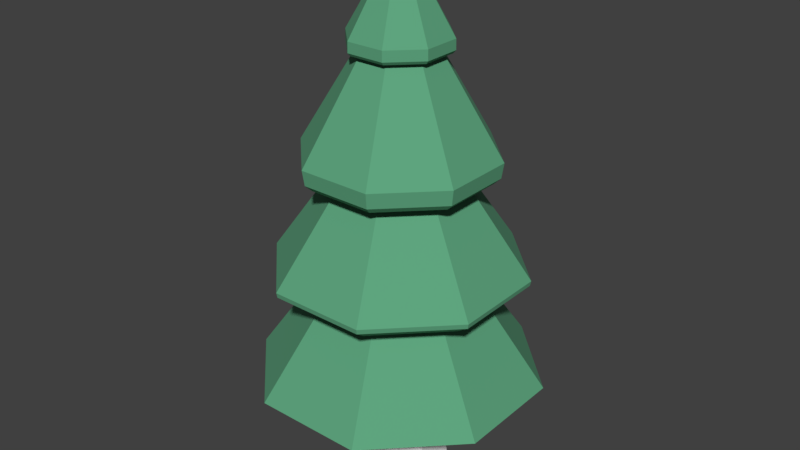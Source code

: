 # Source: tree_2.blend  (saved by Blender 2.80.39; exported with 4.5.12 LTS)
import bpy
from mathutils import Matrix  # noqa: F401  (used for matrix-valued properties, if any)

bpy.ops.wm.read_factory_settings(use_empty=True)
scene = bpy.context.scene
scene.name = 'Scene'

# ---- collections
col_collection_1 = bpy.data.collections.new('Collection 1'); scene.collection.children.link(col_collection_1)

# ---- materials (node trees are filled in below, after node groups)
mat_foilage = bpy.data.materials.new('Foilage')
mat_foilage.roughness = 0.25
mat_bark = bpy.data.materials.new('Bark')

# ---- material node trees
mat_foilage.use_nodes = True; mat_foilage.node_tree.nodes.clear()
_N = mat_foilage.node_tree.nodes; _L = mat_foilage.node_tree.links
n0 = _N.new('ShaderNodeOutputMaterial'); n0.name = 'Material Output'; n0.location = (300, 300)
n1 = _N.new('ShaderNodeBsdfPrincipled'); n1.name = 'Principled BSDF'; n1.location = (10, 300)
n1.distribution = 'GGX'
n1.subsurface_method = 'BURLEY'
n1.inputs[0].default_value = (0.1039, 0.3751, 0.2048, 1.0)
n1.inputs[2].default_value = 0.9
n1.inputs[3].default_value = 1.45
_L.new(n1.outputs[0], n0.inputs[0])
n0.is_active_output = True

# ---- world
world_world = bpy.data.worlds.new('World'); scene.world = world_world
world_world.color = (0.05088, 0.05088, 0.05088)
world_world.use_sun_shadow = False
world_world.sun_shadow_jitter_overblur = 0.0
world_world.cycles.sampling_method = 'MANUAL'

# ---- meshes
me_cone_000 = bpy.data.meshes.new('Cone.000')
me_cone_000.from_pydata([(-0.2392, 0.09908, 5.233), (0.09907, -0.2392, 5.233), (0.2392, -0.09908, 5.233), (4.059e-08, -1.196e-08, 5.53), (-0.2392, -0.09907, 5.233), (-0.09907, 0.2392, 5.233), (0.09908, 0.2392, 5.233), (0.2392, 0.09907, 5.233), (-0.09908, -0.2392, 5.233), (-0.1942, -0.4689, 4.604), (-0.4689, -0.1942, 4.604), (-0.4689, 0.1942, 4.604), (0.1942, 0.4689, 4.604), (0.4689, 0.1942, 4.604), (0.4689, -0.1942, 4.604), (-0.1942, 0.4689, 4.604), (0.1942, -0.4689, 4.604), (-0.2052, -0.4955, 4.748), (-0.2058, -0.4967, 4.638), (-0.4967, -0.2057, 4.638), (-0.4955, -0.2052, 4.748), (-0.4955, 0.2052, 4.748), (-0.4967, 0.2058, 4.638), (0.2052, 0.4955, 4.748), (0.2058, 0.4967, 4.638), (0.4967, 0.2057, 4.638), (0.4955, 0.2052, 4.748), (0.4967, -0.2058, 4.638), (0.4955, -0.2052, 4.748), (-0.2057, 0.4967, 4.638), (-0.2052, 0.4955, 4.748), (0.2052, -0.4955, 4.748), (0.2057, -0.4967, 4.638), (-0.2104, 0.5062, -0.006531), (-0.1005, 0.2417, 1.892), (0.2092, 0.5068, -0.006531), (0.09988, 0.242, 1.892), (0.5062, 0.2104, -0.006531), (0.2417, 0.1005, 1.892), (0.5068, -0.2092, -0.006531), (0.242, -0.09988, 1.892), (0.2104, -0.5062, -0.006531), (0.1005, -0.2417, 1.892), (-0.2092, -0.5068, -0.006531), (-0.09988, -0.242, 1.892), (-0.5062, -0.2104, -0.006531), (-0.2417, -0.1005, 1.892), (-0.5068, 0.2092, -0.006531), (-0.242, 0.09988, 1.892), (0.3349, -0.1386, 4.693), (-0.3348, -0.1388, 4.693), (-0.1386, -0.3349, 4.693), (0.1388, -0.3348, 4.693), (-0.1388, 0.3348, 4.693), (0.3348, 0.1388, 4.693), (0.1386, 0.3349, 4.693), (-0.3349, 0.1386, 4.693), (-0.8647, 0.358, 3.344), (-0.8646, -0.3583, 3.344), (-0.358, -0.8647, 3.344), (0.3583, -0.8646, 3.344), (0.8647, -0.358, 3.344), (0.358, 0.8647, 3.344), (-0.3583, 0.8646, 3.344), (0.8646, 0.3583, 3.344), (-0.9328, 0.3862, 3.412), (-0.9559, 0.3958, 3.576), (-0.9327, -0.3865, 3.412), (-0.9558, -0.3961, 3.576), (-0.3862, -0.9328, 3.412), (-0.3958, -0.9559, 3.576), (0.3961, -0.9558, 3.576), (0.3865, -0.9327, 3.412), (0.9559, -0.3958, 3.576), (0.9328, -0.3862, 3.412), (0.3958, 0.9559, 3.576), (0.3862, 0.9328, 3.412), (-0.3961, 0.9558, 3.576), (-0.3865, 0.9327, 3.412), (0.9327, 0.3865, 3.412), (0.9558, 0.3961, 3.576), (0.3839, -0.1579, 3.693), (-0.3815, -0.1591, 3.693), (0.1601, -0.3824, 3.693), (-0.1569, -0.3829, 3.693), (-0.382, 0.1579, 3.693), (-0.1582, 0.3824, 3.693), (0.1588, 0.383, 3.693), (0.3834, 0.1592, 3.693), (-1.072, -0.4453, 2.157), (1.069, -0.4418, 2.157), (1.068, 0.4453, 2.157), (-0.4477, 1.07, 2.157), (-0.4441, -1.072, 2.157), (0.4429, -1.07, 2.157), (0.4394, 1.072, 2.157), (-1.074, 0.4418, 2.157), (-1.243, -0.5175, 2.29), (-1.252, -0.5215, 2.344), (1.246, -0.5134, 2.29), (1.256, -0.5174, 2.344), (1.254, 0.5215, 2.344), (1.244, 0.5175, 2.29), (-0.5206, 1.253, 2.344), (-0.517, 1.243, 2.29), (-0.5164, -1.255, 2.344), (-0.5129, -1.245, 2.29), (0.5179, -1.243, 2.29), (0.5225, -1.253, 2.344), (0.5138, 1.245, 2.29), (0.5183, 1.255, 2.344), (-1.254, 0.5174, 2.344), (-1.245, 0.5134, 2.29), (-0.1781, -0.4306, 2.658), (-0.5931, -1.434, 1.105), (1.433, 0.5947, 1.105), (0.5931, 1.434, 1.105), (-0.4304, -0.1786, 2.658), (-1.433, -0.5947, 1.105), (0.1786, -0.4304, 2.658), (0.5947, -1.433, 1.105), (0.4304, 0.1786, 2.658), (0.4306, -0.1781, 2.658), (1.434, -0.5931, 1.105), (0.1781, 0.4306, 2.658), (-0.1786, 0.4304, 2.658), (-0.5947, 1.433, 1.105), (-1.434, 0.5931, 1.105), (-0.4306, 0.1781, 2.658)], [], [(20, 4, 0), (22, 10, 19), (22, 15, 11), (24, 13, 12), (6, 7, 26), (27, 16, 14), (0, 4, 3), (30, 5, 6), (19, 9, 18), (2, 7, 3), (4, 8, 3), (5, 0, 3), (1, 2, 3), (6, 5, 3), (8, 1, 3), (7, 6, 3), (20, 0, 21), (8, 4, 20), (2, 1, 31), (0, 5, 30), (25, 14, 13), (2, 31, 28), (8, 20, 17), (7, 28, 26), (7, 2, 28), (6, 26, 23), (24, 15, 29), (30, 6, 23), (1, 17, 31), (1, 8, 17), (0, 30, 21), (20, 22, 19), (27, 31, 32), (32, 17, 18), (27, 26, 28), (18, 20, 19), (30, 24, 29), (22, 30, 29), (24, 26, 25), (32, 9, 16), (22, 11, 10), (22, 29, 15), (24, 25, 13), (27, 32, 16), (19, 10, 9), (25, 27, 14), (24, 12, 15), (20, 21, 22), (27, 28, 31), (32, 31, 17), (27, 25, 26), (18, 17, 20), (30, 23, 24), (22, 21, 30), (24, 23, 26), (32, 18, 9), (34, 35, 33), (36, 37, 35), (38, 39, 37), (40, 41, 39), (42, 43, 41), (44, 45, 43), (46, 42, 38), (46, 47, 45), (48, 33, 47), (39, 43, 47), (34, 36, 35), (36, 38, 37), (38, 40, 39), (40, 42, 41), (42, 44, 43), (44, 46, 45), (38, 36, 34), (34, 48, 46), (46, 44, 42), (42, 40, 38), (38, 34, 46), (46, 48, 47), (48, 34, 33), (47, 33, 35), (35, 37, 39), (39, 41, 43), (43, 45, 47), (47, 35, 39), (49, 55, 56), (56, 77, 66), (52, 51, 70), (69, 60, 72), (72, 61, 74), (75, 54, 80), (76, 63, 78), (75, 55, 54), (67, 57, 58), (49, 54, 55), (55, 53, 56), (56, 50, 49), (50, 51, 49), (51, 52, 49), (50, 66, 68), (52, 70, 71), (70, 51, 50), (49, 71, 73), (80, 54, 49), (79, 62, 76), (77, 53, 55), (77, 55, 75), (50, 56, 66), (74, 64, 79), (56, 53, 77), (80, 49, 73), (70, 50, 68), (49, 52, 71), (67, 59, 69), (65, 77, 78), (75, 78, 77), (67, 66, 65), (68, 69, 70), (73, 79, 80), (75, 79, 76), (74, 71, 72), (72, 70, 69), (78, 57, 65), (69, 59, 60), (72, 60, 61), (76, 62, 63), (67, 65, 57), (79, 64, 62), (74, 61, 64), (67, 58, 59), (65, 66, 77), (75, 76, 78), (67, 68, 66), (68, 67, 69), (73, 74, 79), (75, 80, 79), (74, 73, 71), (72, 71, 70), (78, 63, 57), (82, 111, 98), (106, 94, 107), (107, 90, 99), (99, 91, 102), (86, 110, 103), (87, 88, 101), (85, 86, 103), (84, 82, 98), (97, 93, 106), (83, 105, 108), (86, 87, 110), (87, 101, 110), (104, 95, 92), (109, 91, 95), (82, 85, 111), (81, 108, 100), (85, 103, 111), (81, 83, 108), (101, 88, 81), (101, 81, 100), (84, 98, 105), (83, 84, 105), (112, 92, 96), (112, 98, 111), (104, 111, 103), (102, 110, 101), (107, 105, 106), (106, 98, 97), (109, 103, 110), (99, 108, 107), (100, 102, 101), (97, 96, 89), (106, 93, 94), (107, 94, 90), (99, 90, 91), (97, 89, 93), (104, 109, 95), (109, 102, 91), (112, 104, 92), (112, 97, 98), (104, 112, 111), (102, 109, 110), (107, 108, 105), (106, 105, 98), (109, 104, 103), (99, 100, 108), (100, 99, 102), (97, 112, 96), (113, 118, 114), (119, 114, 120), (122, 120, 123), (121, 123, 115), (124, 115, 116), (113, 117, 118), (119, 113, 114), (122, 119, 120), (121, 122, 123), (124, 121, 115), (128, 126, 127), (125, 116, 126), (117, 127, 118), (128, 125, 126), (125, 124, 116), (117, 128, 127)])
me_cone_000.polygons.foreach_set('material_index', [0, 0, 0, 0, 0, 0, 0, 0, 0, 0, 0, 0, 0, 0, 0, 0, 0, 0, 0, 0, 0, 0, 0, 0, 0, 0, 0, 0, 0, 0, 0, 0, 0, 0, 0, 0, 0, 0, 0, 0, 0, 0, 0, 0, 0, 0, 0, 0, 0, 0, 0, 0, 0, 0, 0, 0, 1, 1, 1, 1, 1, 1, 1, 1, 1, 1, 1, 1, 1, 1, 1, 1, 1, 1, 1, 1, 1, 1, 1, 1, 1, 1, 1, 1, 0, 0, 0, 0, 0, 0, 0, 0, 0, 0, 0, 0, 0, 0, 0, 0, 0, 0, 0, 0, 0, 0, 0, 0, 0, 0, 0, 0, 0, 0, 0, 0, 0, 0, 0, 0, 0, 0, 0, 0, 0, 0, 0, 0, 0, 0, 0, 0, 0, 0, 0, 0, 0, 0, 0, 0, 0, 0, 0, 0, 0, 0, 0, 0, 0, 0, 0, 0, 0, 0, 0, 0, 0, 0, 0, 0, 0, 0, 0, 0, 0, 0, 0, 0, 0, 0, 0, 0, 0, 0, 0, 0, 0, 0, 0, 0, 0, 0, 0, 0, 0, 0, 0, 0, 0, 0, 0, 0, 0, 0, 0, 0, 0, 0, 0, 0, 0, 0])
_uv = me_cone_000.uv_layers.new(name='id-mesh-10-texcoord-0')
_uv.uv.foreach_set('vector', [0.6278, 0.0317, 0.5112, 0.225, 0.4129, 0.2097, 0.3055, 0.6129, 0.3307, 0.8333, 0.3055, 0.8397, 0.3055, 0.6129, 0.431, 0.468, 0.3307, 0.6193, 0.8745, 0.3871, 0.8997, 0.1667, 0.8997, 0.3807, 0.1786, 0.1501, 0.1939, 0.05584, 0.4129, 0.06513, 0.01925, 0.613, 0.001019, 0.8334, 0.0, 0.6194, 0.4129, 0.2097, 0.5112, 0.225, 0.439, 0.3706, 0.2149, 0.4209, 0.0983, 0.2276, 0.1786, 0.1501, 0.3055, 0.8397, 0.431, 0.9847, 0.4118, 1.0, 0.1352, 0.0, 0.1939, 0.05584, 0.02612, 0.08202, 0.5112, 0.225, 0.5915, 0.3025, 0.439, 0.3706, 0.0983, 0.2276, 0.0, 0.2429, 0.02612, 0.08202, 0.6067, 0.3968, 0.548, 0.4526, 0.439, 0.3706, 0.1786, 0.1501, 0.0983, 0.2276, 0.02612, 0.08202, 0.5915, 0.3025, 0.6067, 0.3968, 0.439, 0.3706, 0.1939, 0.05584, 0.1786, 0.1501, 0.02612, 0.08202, 0.6278, 0.0317, 0.4129, 0.2097, 0.4242, 0.0, 0.5915, 0.3025, 0.5112, 0.225, 0.6278, 0.0317, 0.2562, 0.6707, 0.2568, 0.7799, 0.08396, 0.8391, 0.0, 0.2429, 0.0983, 0.2276, 0.2149, 0.4209, 0.8745, 0.1603, 1.0, 0.01533, 0.8997, 0.1667, 0.2562, 0.6707, 0.08396, 0.8391, 0.08289, 0.613, 0.5915, 0.3025, 0.6278, 0.0317, 0.7941, 0.1922, 0.2568, 0.5935, 0.08289, 0.613, 0.08397, 0.453, 0.2568, 0.5935, 0.2562, 0.6707, 0.08289, 0.613, 0.1786, 0.1501, 0.4129, 0.06513, 0.3813, 0.2604, 0.8745, 0.3871, 1.0, 0.532, 0.9808, 0.5474, 0.2149, 0.4209, 0.1786, 0.1501, 0.3813, 0.2604, 0.6067, 0.3968, 0.7941, 0.1922, 0.8258, 0.3875, 0.6067, 0.3968, 0.5915, 0.3025, 0.7941, 0.1922, 0.0, 0.2429, 0.2149, 0.4209, 0.01128, 0.4526, 0.2568, 0.8394, 0.3055, 0.6129, 0.3055, 0.8397, 0.01925, 0.613, 0.08396, 0.8391, 0.02033, 0.8397, 0.02033, 0.8397, 0.08657, 0.999, 0.02294, 1.0, 0.01925, 0.613, 0.08397, 0.453, 0.08289, 0.613, 0.8258, 0.1625, 0.6278, 0.0317, 0.659, 0.001624, 0.2149, 0.4209, 0.4129, 0.2901, 0.2461, 0.451, 0.3055, 0.6129, 0.3628, 0.4533, 0.4118, 0.4526, 0.8745, 0.3871, 0.8258, 0.1606, 0.8745, 0.1603, 0.02033, 0.8397, 0.00348, 0.9848, 0.001019, 0.8334, 0.3055, 0.6129, 0.3307, 0.6193, 0.3307, 0.8333, 0.3055, 0.6129, 0.4118, 0.4526, 0.431, 0.468, 0.8745, 0.3871, 0.8745, 0.1603, 0.8997, 0.1667, 0.01925, 0.613, 0.02033, 0.8397, 0.001019, 0.8334, 0.3055, 0.8397, 0.3307, 0.8333, 0.431, 0.9847, 0.8745, 0.1603, 0.9808, 0.0, 1.0, 0.01533, 0.8745, 0.3871, 0.8997, 0.3807, 1.0, 0.532, 0.2568, 0.8394, 0.2568, 0.6132, 0.3055, 0.6129, 0.01925, 0.613, 0.08289, 0.613, 0.08396, 0.8391, 0.02033, 0.8397, 0.08396, 0.8391, 0.08657, 0.999, 0.01925, 0.613, 0.02034, 0.4526, 0.08397, 0.453, 0.8258, 0.1625, 0.7941, 0.1922, 0.6278, 0.0317, 0.2149, 0.4209, 0.3813, 0.2604, 0.4129, 0.2901, 0.3055, 0.6129, 0.2568, 0.6132, 0.3628, 0.4533, 0.8745, 0.3871, 0.8258, 0.3868, 0.8258, 0.1606, 0.02033, 0.8397, 0.02294, 1.0, 0.00348, 0.9848, 0.0, 0.0, 0.0, 0.0, 0.0, 0.0, 0.0, 0.0, 0.0, 0.0, 0.0, 0.0, 0.0, 0.0, 0.0, 0.0, 0.0, 0.0, 0.0, 0.0, 0.0, 0.0, 0.0, 0.0, 0.0, 0.0, 0.0, 0.0, 0.0, 0.0, 0.0, 0.0, 0.0, 0.0, 0.0, 0.0, 0.0, 0.0, 0.0, 0.0, 0.0, 0.0, 0.0, 0.0, 0.0, 0.0, 0.0, 0.0, 0.0, 0.0, 0.0, 0.0, 0.0, 0.0, 0.0, 0.0, 0.0, 0.0, 0.0, 0.0, 0.0, 0.0, 0.0, 0.0, 0.0, 0.0, 0.0, 0.0, 0.0, 0.0, 0.0, 0.0, 0.0, 0.0, 0.0, 0.0, 0.0, 0.0, 0.0, 0.0, 0.0, 0.0, 0.0, 0.0, 0.0, 0.0, 0.0, 0.0, 0.0, 0.0, 0.0, 0.0, 0.0, 0.0, 0.0, 0.0, 0.0, 0.0, 0.0, 0.0, 0.0, 0.0, 0.0, 0.0, 0.0, 0.0, 0.0, 0.0, 0.0, 0.0, 0.0, 0.0, 0.0, 0.0, 0.0, 0.0, 0.0, 0.0, 0.0, 0.0, 0.0, 0.0, 0.0, 0.0, 0.0, 0.0, 0.0, 0.0, 0.0, 0.0, 0.0, 0.0, 0.0, 0.0, 0.0, 0.0, 0.0, 0.0, 0.0, 0.0, 0.0, 0.0, 0.0, 0.0, 0.0, 0.0, 0.0, 0.0, 0.0, 0.0, 0.0, 0.0, 0.0, 0.0, 0.0, 0.0, 0.0, 0.0, 0.0, 0.0, 0.0, 0.0, 0.0, 0.0, 0.0, 0.0, 0.0, 0.0, 0.0, 0.0, 0.0, 0.0, 0.0, 0.0, 0.0, 0.0, 0.0, 0.0, 0.0, 0.0, 0.0, 0.0, 0.0, 0.0, 0.0, 0.0, 0.0, 0.0, 0.0, 0.0, 0.0, 0.0, 0.0, 0.0, 0.0, 0.0, 0.0, 0.0, 0.0, 0.0, 0.0, 0.0, 0.0, 0.0, 0.0, 0.0, 0.0, 0.0, 0.0, 0.0, 0.0, 0.0, 0.0, 0.0, 0.0, 0.0, 0.0, 0.0, 0.0, 0.0, 0.0, 0.0, 0.0, 0.0, 0.0, 0.0, 0.0, 0.0, 0.0, 0.0, 0.0, 0.0, 0.0, 0.0, 0.0, 0.0, 0.0, 0.0, 0.0, 0.0, 0.0, 0.0, 0.0, 0.0, 0.0, 0.0, 0.0, 0.0, 0.0, 0.0, 0.0, 0.0, 0.0, 0.0, 0.0, 0.0, 0.0, 0.0, 0.0, 0.0, 0.0, 0.0, 0.0, 0.0, 0.0, 0.0, 0.0, 0.0, 0.0, 0.0, 0.0, 0.0, 0.0, 0.0, 0.0, 0.0, 0.0, 0.0, 0.0, 0.0, 0.0, 0.0, 0.0, 0.0, 0.0, 0.0, 0.0, 0.0, 0.0, 0.0, 0.0, 0.0, 0.0, 0.0, 0.0, 0.0, 0.0, 0.0, 0.0, 0.0, 0.0, 0.0, 0.0, 0.0, 0.0, 0.0, 0.0, 0.0, 0.0, 0.0, 0.0, 0.0, 0.0, 0.0, 0.0, 0.0, 0.0, 0.0, 0.0, 0.0, 0.0, 0.0, 0.0, 0.0, 0.0, 0.0, 0.0, 0.0, 0.0, 0.0, 0.0, 0.0, 0.0, 0.0, 0.0, 0.0, 0.0, 0.0, 0.0, 0.0, 0.0, 0.0, 0.0, 0.0, 0.0, 0.0, 0.0, 0.0, 0.0, 0.0, 0.0, 0.0, 0.0, 0.0, 0.0, 0.0, 0.0, 0.0, 0.0, 0.0, 0.0, 0.0, 0.0, 0.0, 0.0, 0.0, 0.0, 0.0, 0.0, 0.0, 0.0, 0.0, 0.0, 0.0, 0.0, 0.0, 0.0, 0.0, 0.0, 0.0, 0.0, 0.0, 0.0, 0.0, 0.0, 0.0, 0.0, 0.0, 0.0, 0.0, 0.0, 0.0, 0.0, 0.0, 0.0, 0.0, 0.0, 0.0, 0.0, 0.0, 0.0, 0.0, 0.0, 0.0, 0.0, 0.0, 0.0, 0.0, 0.0, 0.0, 0.0, 0.0, 0.0, 0.0, 0.0, 0.0, 0.0, 0.0, 0.0, 0.0, 0.0, 0.0, 0.0, 0.0, 0.0, 0.0, 0.0, 0.0, 0.0, 0.0, 0.0, 0.0, 0.0, 0.0, 0.0, 0.0, 0.0, 0.0, 0.0, 0.0, 0.0, 0.0, 0.0, 0.0, 0.0, 0.0, 0.0, 0.0, 0.0, 0.0, 0.0, 0.0, 0.0, 0.0, 0.0, 0.0, 0.0, 0.0, 0.0, 0.0, 0.0, 0.0, 0.0, 0.0, 0.0, 0.0, 0.0, 0.0, 0.0, 0.0, 0.0, 0.0, 0.0, 0.0, 0.0, 0.0, 0.0, 0.0, 0.0, 0.0, 0.0, 0.0, 0.0, 0.0, 0.0, 0.0, 0.0, 0.0, 0.0, 0.0, 0.0, 0.0, 0.0, 0.0, 0.0, 0.0, 0.0, 0.0, 0.0, 0.0, 0.0, 0.0, 0.0, 0.0, 0.0, 0.0, 0.0, 0.0, 0.0, 0.0, 0.0, 0.0, 0.0, 0.0, 0.0, 0.0, 0.0, 0.0, 0.0, 0.0, 0.0, 0.0, 0.0, 0.0, 0.0, 0.0, 0.0, 0.0, 0.0, 0.0, 0.0, 0.0, 0.0, 0.0, 0.0, 0.0, 0.0, 0.0, 0.0, 0.0, 0.0, 0.0, 0.0, 0.0, 0.0, 0.0, 0.0, 0.0, 0.0, 0.0, 0.0, 0.0, 0.0, 0.0, 0.0, 0.0, 0.0, 0.0, 0.0, 0.0, 0.0, 0.0, 0.0, 0.0, 0.0, 0.0, 0.0, 0.0, 0.0, 0.0, 0.0, 0.0, 0.0, 0.0, 0.0, 0.0, 0.0, 0.0, 0.0, 0.0, 0.0, 0.0, 0.0, 0.0, 0.0, 0.0, 0.0, 0.0, 0.0, 0.0, 0.0, 0.0, 0.0, 0.0, 0.0, 0.0, 0.0, 0.0, 0.0, 0.0, 0.0, 0.0, 0.0, 0.0, 0.0, 0.0, 0.0, 0.0, 0.0, 0.0, 0.0, 0.0, 0.0, 0.0, 0.0, 0.0, 0.0, 0.0, 0.0, 0.0, 0.0, 0.0, 0.0, 0.0, 0.0, 0.0, 0.0, 0.0, 0.0, 0.0, 0.0, 0.0, 0.0, 0.0, 0.0, 0.0, 0.0, 0.0, 0.0, 0.0, 0.0, 0.0, 0.0, 0.0, 0.0, 0.0, 0.0, 0.0, 0.0, 0.0, 0.0, 0.0, 0.0, 0.0, 0.0, 0.0, 0.0, 0.0, 0.0, 0.0, 0.0, 0.0, 0.0, 0.0, 0.0, 0.0, 0.0, 0.0, 0.0, 0.0, 0.0, 0.0, 0.0, 0.0, 0.0, 0.0, 0.0, 0.0, 0.0, 0.0, 0.0, 0.0, 0.0, 0.0, 0.0, 0.0, 0.0, 0.0, 0.0, 0.0, 0.0, 0.0, 0.0, 0.0, 0.0, 0.0, 0.0, 0.0, 0.0, 0.0, 0.0, 0.0, 0.0, 0.0, 0.0, 0.0, 0.0, 0.0, 0.0, 0.0, 0.0, 0.0, 0.0, 0.0, 0.0, 0.0, 0.0, 0.0, 0.0, 0.0, 0.0, 0.0, 0.0, 0.0, 0.0, 0.0, 0.0, 0.0, 0.0, 0.0, 0.0, 0.0, 0.0, 0.0, 0.0, 0.0, 0.0, 0.0, 0.0, 0.0, 0.0, 0.0, 0.0, 0.0, 0.0, 0.0, 0.0, 0.0, 0.0, 0.0, 0.0, 0.0, 0.0, 0.0, 0.0, 0.0, 0.0, 0.0, 0.0, 0.0, 0.0, 0.0, 0.0, 0.0, 0.0, 0.0, 0.0, 0.0, 0.0, 0.0, 0.0, 0.0, 0.0, 0.0, 0.0, 0.0, 0.0, 0.0, 0.0, 0.0, 0.0, 0.0, 0.0, 0.0, 0.0, 0.0, 0.0, 0.0, 0.0, 0.0, 0.0, 0.0, 0.0, 0.0, 0.0, 0.0, 0.0, 0.0, 0.0, 0.0, 0.0, 0.0, 0.0, 0.0, 0.0, 0.0, 0.0, 0.0, 0.0, 0.0, 0.0, 0.0, 0.0, 0.0, 0.0, 0.0, 0.0, 0.0, 0.0, 0.0, 0.0, 0.0, 0.0, 0.0, 0.0, 0.0, 0.0, 0.0, 0.0, 0.0, 0.0, 0.0, 0.0, 0.0, 0.0, 0.0, 0.0, 0.0, 0.0, 0.0, 0.0, 0.0, 0.0, 0.0, 0.0, 0.0, 0.0, 0.0, 0.0, 0.0, 0.0, 0.0, 0.0, 0.0, 0.0, 0.0, 0.0, 0.0, 0.0, 0.0, 0.0, 0.0, 0.0, 0.0, 0.0, 0.0, 0.0, 0.0, 0.0, 0.0, 0.0, 0.0, 0.0, 0.0, 0.0, 0.0])
_uv.active_render = True
_uv = me_cone_000.uv_layers.new(name='UVMap')
_uv.uv.foreach_set('vector', [0.0, 0.0, 0.0, 0.0, 0.0, 0.0, 0.0, 0.0, 0.0, 0.0, 0.0, 0.0, 0.0, 0.0, 0.0, 0.0, 0.0, 0.0, 0.0, 0.0, 0.0, 0.0, 0.0, 0.0, 0.0, 0.0, 0.0, 0.0, 0.0, 0.0, 0.0, 0.0, 0.0, 0.0, 0.0, 0.0, 0.0, 0.0, 0.0, 0.0, 0.0, 0.0, 0.0, 0.0, 0.0, 0.0, 0.0, 0.0, 0.0, 0.0, 0.0, 0.0, 0.0, 0.0, 0.0, 0.0, 0.0, 0.0, 0.0, 0.0, 0.0, 0.0, 0.0, 0.0, 0.0, 0.0, 0.0, 0.0, 0.0, 0.0, 0.0, 0.0, 0.0, 0.0, 0.0, 0.0, 0.0, 0.0, 0.0, 0.0, 0.0, 0.0, 0.0, 0.0, 0.0, 0.0, 0.0, 0.0, 0.0, 0.0, 0.0, 0.0, 0.0, 0.0, 0.0, 0.0, 0.0, 0.0, 0.0, 0.0, 0.0, 0.0, 0.0, 0.0, 0.0, 0.0, 0.0, 0.0, 0.0, 0.0, 0.0, 0.0, 0.0, 0.0, 0.0, 0.0, 0.0, 0.0, 0.0, 0.0, 0.0, 0.0, 0.0, 0.0, 0.0, 0.0, 0.0, 0.0, 0.0, 0.0, 0.0, 0.0, 0.0, 0.0, 0.0, 0.0, 0.0, 0.0, 0.0, 0.0, 0.0, 0.0, 0.0, 0.0, 0.0, 0.0, 0.0, 0.0, 0.0, 0.0, 0.0, 0.0, 0.0, 0.0, 0.0, 0.0, 0.0, 0.0, 0.0, 0.0, 0.0, 0.0, 0.0, 0.0, 0.0, 0.0, 0.0, 0.0, 0.0, 0.0, 0.0, 0.0, 0.0, 0.0, 0.0, 0.0, 0.0, 0.0, 0.0, 0.0, 0.0, 0.0, 0.0, 0.0, 0.0, 0.0, 0.0, 0.0, 0.0, 0.0, 0.0, 0.0, 0.0, 0.0, 0.0, 0.0, 0.0, 0.0, 0.0, 0.0, 0.0, 0.0, 0.0, 0.0, 0.0, 0.0, 0.0, 0.0, 0.0, 0.0, 0.0, 0.0, 0.0, 0.0, 0.0, 0.0, 0.0, 0.0, 0.0, 0.0, 0.0, 0.0, 0.0, 0.0, 0.0, 0.0, 0.0, 0.0, 0.0, 0.0, 0.0, 0.0, 0.0, 0.0, 0.0, 0.0, 0.0, 0.0, 0.0, 0.0, 0.0, 0.0, 0.0, 0.0, 0.0, 0.0, 0.0, 0.0, 0.0, 0.0, 0.0, 0.0, 0.0, 0.0, 0.0, 0.0, 0.0, 0.0, 0.0, 0.0, 0.0, 0.0, 0.0, 0.0, 0.0, 0.0, 0.0, 0.0, 0.0, 0.0, 0.0, 0.0, 0.0, 0.0, 0.0, 0.0, 0.0, 0.0, 0.0, 0.0, 0.0, 0.0, 0.0, 0.0, 0.0, 0.0, 0.0, 0.0, 0.0, 0.0, 0.0, 0.0, 0.0, 0.0, 0.0, 0.0, 0.0, 0.0, 0.0, 0.0, 0.0, 0.0, 0.0, 0.0, 0.0, 0.0, 0.0, 0.0, 0.0, 0.0, 0.0, 0.0, 0.0, 0.0, 0.0, 0.0, 0.0, 0.0, 0.0, 0.0, 0.0, 0.0, 0.0, 0.0, 0.0, 0.0, 0.0, 0.0, 0.0, 0.0, 0.0, 0.0, 0.0, 0.0, 0.0, 0.0, 0.8158, 0.369, 0.9096, 0.9977, 0.8147, 0.9977, 0.1579, 0.6358, 0.0946, 0.0, 0.2271, 0.009672, 0.0946, 0.6312, 0.0, 0.009672, 0.0946, 0.0, 0.6216, 0.369, 0.7197, 0.9989, 0.5869, 0.9989, 0.8147, 0.9977, 0.7197, 0.3693, 0.8147, 0.369, 0.385, 0.6358, 0.3217, 0.0, 0.4542, 0.009672, 0.1082, 0.6358, 0.153, 0.7604, 0.04483, 0.812, 0.3217, 0.6312, 0.2271, 0.009672, 0.3217, 0.0, 0.4889, 0.369, 0.5869, 0.9989, 0.4542, 0.9989, 0.5481, 3.373e-08, 0.7747, 0.1081, 0.6808, 0.369, 0.9548, 1.0, 0.9096, 0.9956, 0.9548, 0.369, 0.1579, 0.6358, 0.0946, 0.6312, 0.0946, 0.0, 0.0946, 0.6312, 0.04943, 0.6358, 0.0, 0.009672, 0.6216, 0.369, 0.685, 0.369, 0.7197, 0.9989, 1.0, 1.0, 0.9548, 0.9956, 1.0, 0.369, 0.385, 0.6358, 0.3217, 0.6312, 0.3217, 0.0, 0.04483, 0.812, 0.0, 0.7604, 1.465e-08, 0.6874, 1.465e-08, 0.6874, 0.04483, 0.6358, 0.1082, 0.6358, 0.1082, 0.6358, 0.153, 0.6874, 0.153, 0.7604, 0.153, 0.7604, 0.1082, 0.812, 0.04483, 0.812, 0.04483, 0.812, 1.465e-08, 0.6874, 0.1082, 0.6358, 0.3217, 0.6312, 0.2765, 0.6358, 0.2271, 0.009672, 0.4889, 0.369, 0.5523, 0.369, 0.5869, 0.9989, 0.6808, 0.369, 0.5481, 0.369, 0.4542, 0.261, 0.4542, 0.261, 0.4542, 0.1081, 0.5481, 3.373e-08, 0.5481, 3.373e-08, 0.6808, 0.0, 0.7747, 0.1081, 0.7747, 0.1081, 0.7747, 0.261, 0.6808, 0.369, 0.6808, 0.369, 0.4542, 0.261, 0.5481, 3.373e-08, 0.0, 0.0, 0.0, 0.0, 0.0, 0.0, 0.0, 0.0, 0.0, 0.0, 0.0, 0.0, 0.0, 0.0, 0.0, 0.0, 0.0, 0.0, 0.0, 0.0, 0.0, 0.0, 0.0, 0.0, 0.0, 0.0, 0.0, 0.0, 0.0, 0.0, 0.0, 0.0, 0.0, 0.0, 0.0, 0.0, 0.0, 0.0, 0.0, 0.0, 0.0, 0.0, 0.0, 0.0, 0.0, 0.0, 0.0, 0.0, 0.0, 0.0, 0.0, 0.0, 0.0, 0.0, 0.0, 0.0, 0.0, 0.0, 0.0, 0.0, 0.0, 0.0, 0.0, 0.0, 0.0, 0.0, 0.0, 0.0, 0.0, 0.0, 0.0, 0.0, 0.0, 0.0, 0.0, 0.0, 0.0, 0.0, 0.0, 0.0, 0.0, 0.0, 0.0, 0.0, 0.0, 0.0, 0.0, 0.0, 0.0, 0.0, 0.0, 0.0, 0.0, 0.0, 0.0, 0.0, 0.0, 0.0, 0.0, 0.0, 0.0, 0.0, 0.0, 0.0, 0.0, 0.0, 0.0, 0.0, 0.0, 0.0, 0.0, 0.0, 0.0, 0.0, 0.0, 0.0, 0.0, 0.0, 0.0, 0.0, 0.0, 0.0, 0.0, 0.0, 0.0, 0.0, 0.0, 0.0, 0.0, 0.0, 0.0, 0.0, 0.0, 0.0, 0.0, 0.0, 0.0, 0.0, 0.0, 0.0, 0.0, 0.0, 0.0, 0.0, 0.0, 0.0, 0.0, 0.0, 0.0, 0.0, 0.0, 0.0, 0.0, 0.0, 0.0, 0.0, 0.0, 0.0, 0.0, 0.0, 0.0, 0.0, 0.0, 0.0, 0.0, 0.0, 0.0, 0.0, 0.0, 0.0, 0.0, 0.0, 0.0, 0.0, 0.0, 0.0, 0.0, 0.0, 0.0, 0.0, 0.0, 0.0, 0.0, 0.0, 0.0, 0.0, 0.0, 0.0, 0.0, 0.0, 0.0, 0.0, 0.0, 0.0, 0.0, 0.0, 0.0, 0.0, 0.0, 0.0, 0.0, 0.0, 0.0, 0.0, 0.0, 0.0, 0.0, 0.0, 0.0, 0.0, 0.0, 0.0, 0.0, 0.0, 0.0, 0.0, 0.0, 0.0, 0.0, 0.0, 0.0, 0.0, 0.0, 0.0, 0.0, 0.0, 0.0, 0.0, 0.0, 0.0, 0.0, 0.0, 0.0, 0.0, 0.0, 0.0, 0.0, 0.0, 0.0, 0.0, 0.0, 0.0, 0.0, 0.0, 0.0, 0.0, 0.0, 0.0, 0.0, 0.0, 0.0, 0.0, 0.0, 0.0, 0.0, 0.0, 0.0, 0.0, 0.0, 0.0, 0.0, 0.0, 0.0, 0.0, 0.0, 0.0, 0.0, 0.0, 0.0, 0.0, 0.0, 0.0, 0.0, 0.0, 0.0, 0.0, 0.0, 0.0, 0.0, 0.0, 0.0, 0.0, 0.0, 0.0, 0.0, 0.0, 0.0, 0.0, 0.0, 0.0, 0.0, 0.0, 0.0, 0.0, 0.0, 0.0, 0.0, 0.0, 0.0, 0.0, 0.0, 0.0, 0.0, 0.0, 0.0, 0.0, 0.0, 0.0, 0.0, 0.0, 0.0, 0.0, 0.0, 0.0, 0.0, 0.0, 0.0, 0.0, 0.0, 0.0, 0.0, 0.0, 0.0, 0.0, 0.0, 0.0, 0.0, 0.0, 0.0, 0.0, 0.0, 0.0, 0.0, 0.0, 0.0, 0.0, 0.0, 0.0, 0.0, 0.0, 0.0, 0.0, 0.0, 0.0, 0.0, 0.0, 0.0, 0.0, 0.0, 0.0, 0.0, 0.0, 0.0, 0.0, 0.0, 0.0, 0.0, 0.0, 0.0, 0.0, 0.0, 0.0, 0.0, 0.0, 0.0, 0.0, 0.0, 0.0, 0.0, 0.0, 0.0, 0.0, 0.0, 0.0, 0.0, 0.0, 0.0, 0.0, 0.0, 0.0, 0.0, 0.0, 0.0, 0.0, 0.0, 0.0, 0.0, 0.0, 0.0, 0.0, 0.0, 0.0, 0.0, 0.0, 0.0, 0.0, 0.0, 0.0, 0.0, 0.0, 0.0, 0.0, 0.0, 0.0, 0.0, 0.0, 0.0, 0.0, 0.0, 0.0, 0.0, 0.0, 0.0, 0.0, 0.0, 0.0, 0.0, 0.0, 0.0, 0.0, 0.0, 0.0, 0.0, 0.0, 0.0, 0.0, 0.0, 0.0, 0.0, 0.0, 0.0, 0.0, 0.0, 0.0, 0.0, 0.0, 0.0, 0.0, 0.0, 0.0, 0.0, 0.0, 0.0, 0.0, 0.0, 0.0, 0.0, 0.0, 0.0, 0.0, 0.0, 0.0, 0.0, 0.0, 0.0, 0.0, 0.0, 0.0, 0.0, 0.0, 0.0, 0.0, 0.0, 0.0, 0.0, 0.0, 0.0, 0.0, 0.0, 0.0, 0.0, 0.0, 0.0, 0.0, 0.0, 0.0, 0.0, 0.0, 0.0, 0.0, 0.0, 0.0, 0.0, 0.0, 0.0, 0.0, 0.0, 0.0, 0.0, 0.0, 0.0, 0.0, 0.0, 0.0, 0.0, 0.0, 0.0, 0.0, 0.0, 0.0, 0.0, 0.0, 0.0, 0.0, 0.0, 0.0, 0.0, 0.0, 0.0, 0.0, 0.0, 0.0, 0.0, 0.0, 0.0, 0.0, 0.0, 0.0, 0.0, 0.0, 0.0, 0.0, 0.0, 0.0, 0.0, 0.0, 0.0, 0.0, 0.0, 0.0, 0.0, 0.0, 0.0, 0.0, 0.0, 0.0, 0.0, 0.0, 0.0, 0.0, 0.0, 0.0, 0.0, 0.0, 0.0, 0.0, 0.0, 0.0, 0.0, 0.0, 0.0, 0.0, 0.0, 0.0, 0.0, 0.0, 0.0, 0.0, 0.0, 0.0, 0.0, 0.0, 0.0, 0.0, 0.0, 0.0, 0.0, 0.0, 0.0, 0.0, 0.0, 0.0, 0.0, 0.0, 0.0, 0.0, 0.0, 0.0, 0.0, 0.0, 0.0, 0.0, 0.0, 0.0, 0.0, 0.0, 0.0, 0.0, 0.0, 0.0, 0.0, 0.0, 0.0, 0.0, 0.0, 0.0, 0.0, 0.0, 0.0, 0.0, 0.0, 0.0, 0.0, 0.0, 0.0, 0.0, 0.0, 0.0, 0.0, 0.0, 0.0, 0.0, 0.0, 0.0, 0.0, 0.0, 0.0, 0.0, 0.0, 0.0, 0.0, 0.0, 0.0, 0.0, 0.0, 0.0, 0.0, 0.0, 0.0, 0.0, 0.0, 0.0, 0.0, 0.0, 0.0, 0.0, 0.0, 0.0, 0.0, 0.0, 0.0, 0.0, 0.0, 0.0, 0.0, 0.0, 0.0, 0.0, 0.0, 0.0, 0.0, 0.0, 0.0, 0.0, 0.0, 0.0, 0.0, 0.0, 0.0, 0.0, 0.0, 0.0, 0.0, 0.0, 0.0, 0.0, 0.0, 0.0, 0.0, 0.0, 0.0, 0.0, 0.0, 0.0, 0.0, 0.0, 0.0, 0.0, 0.0, 0.0, 0.0, 0.0, 0.0, 0.0, 0.0, 0.0, 0.0, 0.0, 0.0, 0.0, 0.0, 0.0, 0.0, 0.0, 0.0, 0.0, 0.0, 0.0, 0.0, 0.0, 0.0, 0.0, 0.0, 0.0, 0.0, 0.0, 0.0, 0.0])
_uv = me_cone_000.uv_layers.new(name='id-mesh-8-texcoord-0')
_uv.uv.foreach_set('vector', [0.0, 0.0, 0.0, 0.0, 0.0, 0.0, 0.0, 0.0, 0.0, 0.0, 0.0, 0.0, 0.0, 0.0, 0.0, 0.0, 0.0, 0.0, 0.0, 0.0, 0.0, 0.0, 0.0, 0.0, 0.0, 0.0, 0.0, 0.0, 0.0, 0.0, 0.0, 0.0, 0.0, 0.0, 0.0, 0.0, 0.0, 0.0, 0.0, 0.0, 0.0, 0.0, 0.0, 0.0, 0.0, 0.0, 0.0, 0.0, 0.0, 0.0, 0.0, 0.0, 0.0, 0.0, 0.0, 0.0, 0.0, 0.0, 0.0, 0.0, 0.0, 0.0, 0.0, 0.0, 0.0, 0.0, 0.0, 0.0, 0.0, 0.0, 0.0, 0.0, 0.0, 0.0, 0.0, 0.0, 0.0, 0.0, 0.0, 0.0, 0.0, 0.0, 0.0, 0.0, 0.0, 0.0, 0.0, 0.0, 0.0, 0.0, 0.0, 0.0, 0.0, 0.0, 0.0, 0.0, 0.0, 0.0, 0.0, 0.0, 0.0, 0.0, 0.0, 0.0, 0.0, 0.0, 0.0, 0.0, 0.0, 0.0, 0.0, 0.0, 0.0, 0.0, 0.0, 0.0, 0.0, 0.0, 0.0, 0.0, 0.0, 0.0, 0.0, 0.0, 0.0, 0.0, 0.0, 0.0, 0.0, 0.0, 0.0, 0.0, 0.0, 0.0, 0.0, 0.0, 0.0, 0.0, 0.0, 0.0, 0.0, 0.0, 0.0, 0.0, 0.0, 0.0, 0.0, 0.0, 0.0, 0.0, 0.0, 0.0, 0.0, 0.0, 0.0, 0.0, 0.0, 0.0, 0.0, 0.0, 0.0, 0.0, 0.0, 0.0, 0.0, 0.0, 0.0, 0.0, 0.0, 0.0, 0.0, 0.0, 0.0, 0.0, 0.0, 0.0, 0.0, 0.0, 0.0, 0.0, 0.0, 0.0, 0.0, 0.0, 0.0, 0.0, 0.0, 0.0, 0.0, 0.0, 0.0, 0.0, 0.0, 0.0, 0.0, 0.0, 0.0, 0.0, 0.0, 0.0, 0.0, 0.0, 0.0, 0.0, 0.0, 0.0, 0.0, 0.0, 0.0, 0.0, 0.0, 0.0, 0.0, 0.0, 0.0, 0.0, 0.0, 0.0, 0.0, 0.0, 0.0, 0.0, 0.0, 0.0, 0.0, 0.0, 0.0, 0.0, 0.0, 0.0, 0.0, 0.0, 0.0, 0.0, 0.0, 0.0, 0.0, 0.0, 0.0, 0.0, 0.0, 0.0, 0.0, 0.0, 0.0, 0.0, 0.0, 0.0, 0.0, 0.0, 0.0, 0.0, 0.0, 0.0, 0.0, 0.0, 0.0, 0.0, 0.0, 0.0, 0.0, 0.0, 0.0, 0.0, 0.0, 0.0, 0.0, 0.0, 0.0, 0.0, 0.0, 0.0, 0.0, 0.0, 0.0, 0.0, 0.0, 0.0, 0.0, 0.0, 0.0, 0.0, 0.0, 0.0, 0.0, 0.0, 0.0, 0.0, 0.0, 0.0, 0.0, 0.0, 0.0, 0.0, 0.0, 0.0, 0.0, 0.0, 0.0, 0.0, 0.0, 0.0, 0.0, 0.0, 0.0, 0.0, 0.0, 0.0, 0.0, 0.0, 0.0, 0.0, 0.0, 0.0, 0.0, 0.0, 0.0, 0.0, 0.0, 0.0, 0.0, 0.0, 0.0, 0.0, 0.0, 0.0, 0.0, 0.0, 0.0, 0.0, 0.0, 0.0, 0.0, 0.0, 0.0, 0.0, 0.0, 0.0, 0.0, 0.0, 0.0, 0.0, 0.0, 0.0, 0.0, 0.0, 0.0, 0.0, 0.0, 0.0, 0.0, 0.0, 0.0, 0.0, 0.0, 0.0, 0.0, 0.0, 0.0, 0.0, 0.0, 0.0, 0.0, 0.0, 0.0, 0.0, 0.0, 0.0, 0.0, 0.0, 0.0, 0.0, 0.0, 0.0, 0.0, 0.0, 0.0, 0.0, 0.0, 0.0, 0.0, 0.0, 0.0, 0.0, 0.0, 0.0, 0.0, 0.0, 0.0, 0.0, 0.0, 0.0, 0.0, 0.0, 0.0, 0.0, 0.0, 0.0, 0.0, 0.0, 0.0, 0.0, 0.0, 0.0, 0.0, 0.0, 0.0, 0.0, 0.0, 0.0, 0.0, 0.0, 0.0, 0.0, 0.0, 0.0, 0.0, 0.0, 0.0, 0.0, 0.0, 0.0, 0.0, 0.0, 0.0, 0.0, 0.0, 0.0, 0.0, 0.0, 0.0, 0.0, 0.0, 0.0, 0.0, 0.0, 0.0, 0.0, 0.0, 0.0, 0.0, 0.0, 0.0, 0.0, 0.0, 0.0, 0.0, 0.0, 0.0, 0.0, 0.0, 0.0, 0.0, 0.0, 0.0, 0.0, 0.0, 0.0, 0.0, 0.0, 0.0, 0.0, 0.0, 0.0, 0.0, 0.0, 0.0, 0.0, 0.0, 0.0, 0.0, 0.0, 0.0, 0.0, 0.0, 0.0, 0.0, 0.0, 0.0, 0.0, 0.0, 0.0, 0.0, 0.0, 0.0, 0.0, 0.0, 0.0, 0.0, 0.0, 0.0, 0.0, 0.0, 0.0, 0.0, 0.0, 0.0, 0.0, 0.0, 0.0, 0.0, 0.0, 0.0, 0.0, 0.2897, 0.4567, 0.3947, 0.3753, 0.4716, 0.4074, 0.8712, 0.08632, 0.9313, 0.436, 0.7598, 0.4256, 0.4746, 0.6673, 0.4843, 0.6139, 0.7864, 0.4558, 0.1355, 0.6391, 0.0, 0.5083, 0.01778, 0.4896, 0.8043, 0.6124, 0.8173, 0.8167, 0.7958, 0.8236, 0.2998, 0.03111, 0.3263, 0.4093, 0.1044, 0.1283, 0.8645, 0.6052, 0.8909, 0.8089, 0.8645, 0.8166, 0.2998, 0.03111, 0.3947, 0.3753, 0.3263, 0.4093, 0.1355, 0.8505, 1.136e-07, 0.9814, 0.1091, 0.8428, 0.2897, 0.4567, 0.3263, 0.4093, 0.3947, 0.3753, 0.3947, 0.3753, 0.4549, 0.3745, 0.4716, 0.4074, 0.4716, 0.4074, 0.435, 0.4548, 0.2897, 0.4567, 0.435, 0.4548, 0.3666, 0.4888, 0.2897, 0.4567, 0.3666, 0.4888, 0.3064, 0.4896, 0.2897, 0.4567, 0.8045, 0.04906, 0.7598, 0.4256, 0.5694, 0.3192, 0.4746, 0.6673, 0.7864, 0.4558, 0.7587, 0.608, 0.4716, 0.1792, 0.7702, 0.0, 0.8045, 0.04906, 0.4716, 0.7431, 0.7587, 0.608, 0.7501, 0.8245, 0.1044, 0.1283, 0.3263, 0.4093, 0.2897, 0.4567, 0.9822, 0.4558, 0.8909, 0.613, 0.8645, 0.6052, 0.4716, 0.02885, 0.4549, 0.3745, 0.3947, 0.3753, 0.4716, 0.02885, 0.3947, 0.3753, 0.2998, 0.03111, 0.8045, 0.04906, 0.8712, 0.08632, 0.7598, 0.4256, 0.7958, 0.8236, 0.8313, 0.956, 0.8109, 0.9738, 0.8712, 0.08632, 0.9313, 0.08997, 0.9313, 0.436, 0.1044, 0.1283, 0.2897, 0.4567, 0.0, 0.2636, 0.4716, 0.1792, 0.8045, 0.04906, 0.5694, 0.3192, 0.4716, 0.7431, 0.4746, 0.6673, 0.7587, 0.608, 0.1355, 0.8505, 0.1091, 0.6468, 0.1355, 0.6391, 0.9822, 0.9661, 0.8313, 0.8193, 0.8645, 0.8166, 0.8313, 0.6026, 0.8645, 0.8166, 0.8313, 0.8193, 0.5538, 0.352, 0.7598, 0.4256, 0.7396, 0.4558, 0.1687, 0.8531, 0.1355, 0.6391, 0.1687, 0.6365, 0.7501, 0.8245, 0.8109, 0.9738, 0.7655, 0.9784, 0.2998, 0.03111, 0.09043, 0.09487, 0.281, 0.0, 0.7958, 0.8236, 0.7587, 0.608, 0.8043, 0.6124, 0.8043, 0.6124, 0.7864, 0.4558, 0.8313, 0.4638, 0.8645, 0.8166, 1.0, 0.9475, 0.9822, 0.9661, 0.1355, 0.6391, 0.1091, 0.6468, 0.0, 0.5083, 0.8043, 0.6124, 0.8251, 0.6209, 0.8173, 0.8167, 0.8645, 0.6052, 0.8909, 0.613, 0.8909, 0.8089, 0.1355, 0.8505, 0.01778, 1.0, 1.136e-07, 0.9814, 0.9822, 0.4558, 1.0, 0.4744, 0.8909, 0.613, 0.7958, 0.8236, 0.8173, 0.8167, 0.8313, 0.956, 0.1355, 0.8505, 0.1091, 0.8428, 0.1091, 0.6468, 0.9822, 0.9661, 0.9519, 0.9724, 0.8313, 0.8193, 0.8313, 0.6026, 0.8645, 0.6052, 0.8645, 0.8166, 0.5538, 0.352, 0.5694, 0.3192, 0.7598, 0.4256, 0.1687, 0.8531, 0.1355, 0.8505, 0.1355, 0.6391, 0.7501, 0.8245, 0.7958, 0.8236, 0.8109, 0.9738, 0.2998, 0.03111, 0.1044, 0.1283, 0.09043, 0.09487, 0.7958, 0.8236, 0.7501, 0.8245, 0.7587, 0.608, 0.8043, 0.6124, 0.7587, 0.608, 0.7864, 0.4558, 0.8645, 0.8166, 0.8909, 0.8089, 1.0, 0.9475, 0.0, 0.0, 0.0, 0.0, 0.0, 0.0, 0.0, 0.0, 0.0, 0.0, 0.0, 0.0, 0.0, 0.0, 0.0, 0.0, 0.0, 0.0, 0.0, 0.0, 0.0, 0.0, 0.0, 0.0, 0.0, 0.0, 0.0, 0.0, 0.0, 0.0, 0.0, 0.0, 0.0, 0.0, 0.0, 0.0, 0.0, 0.0, 0.0, 0.0, 0.0, 0.0, 0.0, 0.0, 0.0, 0.0, 0.0, 0.0, 0.0, 0.0, 0.0, 0.0, 0.0, 0.0, 0.0, 0.0, 0.0, 0.0, 0.0, 0.0, 0.0, 0.0, 0.0, 0.0, 0.0, 0.0, 0.0, 0.0, 0.0, 0.0, 0.0, 0.0, 0.0, 0.0, 0.0, 0.0, 0.0, 0.0, 0.0, 0.0, 0.0, 0.0, 0.0, 0.0, 0.0, 0.0, 0.0, 0.0, 0.0, 0.0, 0.0, 0.0, 0.0, 0.0, 0.0, 0.0, 0.0, 0.0, 0.0, 0.0, 0.0, 0.0, 0.0, 0.0, 0.0, 0.0, 0.0, 0.0, 0.0, 0.0, 0.0, 0.0, 0.0, 0.0, 0.0, 0.0, 0.0, 0.0, 0.0, 0.0, 0.0, 0.0, 0.0, 0.0, 0.0, 0.0, 0.0, 0.0, 0.0, 0.0, 0.0, 0.0, 0.0, 0.0, 0.0, 0.0, 0.0, 0.0, 0.0, 0.0, 0.0, 0.0, 0.0, 0.0, 0.0, 0.0, 0.0, 0.0, 0.0, 0.0, 0.0, 0.0, 0.0, 0.0, 0.0, 0.0, 0.0, 0.0, 0.0, 0.0, 0.0, 0.0, 0.0, 0.0, 0.0, 0.0, 0.0, 0.0, 0.0, 0.0, 0.0, 0.0, 0.0, 0.0, 0.0, 0.0, 0.0, 0.0, 0.0, 0.0, 0.0, 0.0, 0.0, 0.0, 0.0, 0.0, 0.0, 0.0, 0.0, 0.0, 0.0, 0.0, 0.0, 0.0, 0.0, 0.0, 0.0, 0.0, 0.0, 0.0, 0.0, 0.0, 0.0, 0.0, 0.0, 0.0, 0.0, 0.0, 0.0, 0.0, 0.0, 0.0, 0.0, 0.0, 0.0, 0.0, 0.0, 0.0, 0.0, 0.0, 0.0, 0.0, 0.0, 0.0, 0.0, 0.0, 0.0, 0.0, 0.0, 0.0, 0.0, 0.0, 0.0, 0.0, 0.0, 0.0, 0.0, 0.0, 0.0, 0.0, 0.0, 0.0, 0.0, 0.0, 0.0, 0.0, 0.0, 0.0, 0.0, 0.0, 0.0, 0.0, 0.0, 0.0, 0.0, 0.0, 0.0, 0.0, 0.0, 0.0, 0.0, 0.0, 0.0, 0.0, 0.0, 0.0, 0.0, 0.0, 0.0, 0.0, 0.0, 0.0, 0.0, 0.0, 0.0, 0.0, 0.0, 0.0, 0.0, 0.0, 0.0, 0.0, 0.0, 0.0, 0.0, 0.0, 0.0, 0.0, 0.0, 0.0, 0.0, 0.0, 0.0, 0.0, 0.0, 0.0, 0.0, 0.0, 0.0, 0.0, 0.0, 0.0, 0.0, 0.0, 0.0, 0.0, 0.0, 0.0, 0.0, 0.0, 0.0, 0.0, 0.0, 0.0, 0.0, 0.0, 0.0, 0.0, 0.0, 0.0, 0.0, 0.0, 0.0, 0.0, 0.0, 0.0, 0.0, 0.0, 0.0, 0.0, 0.0, 0.0, 0.0, 0.0, 0.0, 0.0, 0.0, 0.0, 0.0, 0.0, 0.0, 0.0, 0.0, 0.0, 0.0, 0.0, 0.0, 0.0, 0.0, 0.0, 0.0, 0.0, 0.0, 0.0, 0.0, 0.0, 0.0, 0.0, 0.0, 0.0, 0.0, 0.0, 0.0, 0.0, 0.0, 0.0, 0.0, 0.0, 0.0, 0.0, 0.0, 0.0, 0.0, 0.0, 0.0, 0.0, 0.0, 0.0, 0.0, 0.0, 0.0, 0.0, 0.0, 0.0])
_uv = me_cone_000.uv_layers.new(name='id-mesh-6-texcoord-0')
_uv.uv.foreach_set('vector', [0.0, 0.0, 0.0, 0.0, 0.0, 0.0, 0.0, 0.0, 0.0, 0.0, 0.0, 0.0, 0.0, 0.0, 0.0, 0.0, 0.0, 0.0, 0.0, 0.0, 0.0, 0.0, 0.0, 0.0, 0.0, 0.0, 0.0, 0.0, 0.0, 0.0, 0.0, 0.0, 0.0, 0.0, 0.0, 0.0, 0.0, 0.0, 0.0, 0.0, 0.0, 0.0, 0.0, 0.0, 0.0, 0.0, 0.0, 0.0, 0.0, 0.0, 0.0, 0.0, 0.0, 0.0, 0.0, 0.0, 0.0, 0.0, 0.0, 0.0, 0.0, 0.0, 0.0, 0.0, 0.0, 0.0, 0.0, 0.0, 0.0, 0.0, 0.0, 0.0, 0.0, 0.0, 0.0, 0.0, 0.0, 0.0, 0.0, 0.0, 0.0, 0.0, 0.0, 0.0, 0.0, 0.0, 0.0, 0.0, 0.0, 0.0, 0.0, 0.0, 0.0, 0.0, 0.0, 0.0, 0.0, 0.0, 0.0, 0.0, 0.0, 0.0, 0.0, 0.0, 0.0, 0.0, 0.0, 0.0, 0.0, 0.0, 0.0, 0.0, 0.0, 0.0, 0.0, 0.0, 0.0, 0.0, 0.0, 0.0, 0.0, 0.0, 0.0, 0.0, 0.0, 0.0, 0.0, 0.0, 0.0, 0.0, 0.0, 0.0, 0.0, 0.0, 0.0, 0.0, 0.0, 0.0, 0.0, 0.0, 0.0, 0.0, 0.0, 0.0, 0.0, 0.0, 0.0, 0.0, 0.0, 0.0, 0.0, 0.0, 0.0, 0.0, 0.0, 0.0, 0.0, 0.0, 0.0, 0.0, 0.0, 0.0, 0.0, 0.0, 0.0, 0.0, 0.0, 0.0, 0.0, 0.0, 0.0, 0.0, 0.0, 0.0, 0.0, 0.0, 0.0, 0.0, 0.0, 0.0, 0.0, 0.0, 0.0, 0.0, 0.0, 0.0, 0.0, 0.0, 0.0, 0.0, 0.0, 0.0, 0.0, 0.0, 0.0, 0.0, 0.0, 0.0, 0.0, 0.0, 0.0, 0.0, 0.0, 0.0, 0.0, 0.0, 0.0, 0.0, 0.0, 0.0, 0.0, 0.0, 0.0, 0.0, 0.0, 0.0, 0.0, 0.0, 0.0, 0.0, 0.0, 0.0, 0.0, 0.0, 0.0, 0.0, 0.0, 0.0, 0.0, 0.0, 0.0, 0.0, 0.0, 0.0, 0.0, 0.0, 0.0, 0.0, 0.0, 0.0, 0.0, 0.0, 0.0, 0.0, 0.0, 0.0, 0.0, 0.0, 0.0, 0.0, 0.0, 0.0, 0.0, 0.0, 0.0, 0.0, 0.0, 0.0, 0.0, 0.0, 0.0, 0.0, 0.0, 0.0, 0.0, 0.0, 0.0, 0.0, 0.0, 0.0, 0.0, 0.0, 0.0, 0.0, 0.0, 0.0, 0.0, 0.0, 0.0, 0.0, 0.0, 0.0, 0.0, 0.0, 0.0, 0.0, 0.0, 0.0, 0.0, 0.0, 0.0, 0.0, 0.0, 0.0, 0.0, 0.0, 0.0, 0.0, 0.0, 0.0, 0.0, 0.0, 0.0, 0.0, 0.0, 0.0, 0.0, 0.0, 0.0, 0.0, 0.0, 0.0, 0.0, 0.0, 0.0, 0.0, 0.0, 0.0, 0.0, 0.0, 0.0, 0.0, 0.0, 0.0, 0.0, 0.0, 0.0, 0.0, 0.0, 0.0, 0.0, 0.0, 0.0, 0.0, 0.0, 0.0, 0.0, 0.0, 0.0, 0.0, 0.0, 0.0, 0.0, 0.0, 0.0, 0.0, 0.0, 0.0, 0.0, 0.0, 0.0, 0.0, 0.0, 0.0, 0.0, 0.0, 0.0, 0.0, 0.0, 0.0, 0.0, 0.0, 0.0, 0.0, 0.0, 0.0, 0.0, 0.0, 0.0, 0.0, 0.0, 0.0, 0.0, 0.0, 0.0, 0.0, 0.0, 0.0, 0.0, 0.0, 0.0, 0.0, 0.0, 0.0, 0.0, 0.0, 0.0, 0.0, 0.0, 0.0, 0.0, 0.0, 0.0, 0.0, 0.0, 0.0, 0.0, 0.0, 0.0, 0.0, 0.0, 0.0, 0.0, 0.0, 0.0, 0.0, 0.0, 0.0, 0.0, 0.0, 0.0, 0.0, 0.0, 0.0, 0.0, 0.0, 0.0, 0.0, 0.0, 0.0, 0.0, 0.0, 0.0, 0.0, 0.0, 0.0, 0.0, 0.0, 0.0, 0.0, 0.0, 0.0, 0.0, 0.0, 0.0, 0.0, 0.0, 0.0, 0.0, 0.0, 0.0, 0.0, 0.0, 0.0, 0.0, 0.0, 0.0, 0.0, 0.0, 0.0, 0.0, 0.0, 0.0, 0.0, 0.0, 0.0, 0.0, 0.0, 0.0, 0.0, 0.0, 0.0, 0.0, 0.0, 0.0, 0.0, 0.0, 0.0, 0.0, 0.0, 0.0, 0.0, 0.0, 0.0, 0.0, 0.0, 0.0, 0.0, 0.0, 0.0, 0.0, 0.0, 0.0, 0.0, 0.0, 0.0, 0.0, 0.0, 0.0, 0.0, 0.0, 0.0, 0.0, 0.0, 0.0, 0.0, 0.0, 0.0, 0.0, 0.0, 0.0, 0.0, 0.0, 0.0, 0.0, 0.0, 0.0, 0.0, 0.0, 0.0, 0.0, 0.0, 0.0, 0.0, 0.0, 0.0, 0.0, 0.0, 0.0, 0.0, 0.0, 0.0, 0.0, 0.0, 0.0, 0.0, 0.0, 0.0, 0.0, 0.0, 0.0, 0.0, 0.0, 0.0, 0.0, 0.0, 0.0, 0.0, 0.0, 0.0, 0.0, 0.0, 0.0, 0.0, 0.0, 0.0, 0.0, 0.0, 0.0, 0.0, 0.0, 0.0, 0.0, 0.0, 0.0, 0.0, 0.0, 0.0, 0.0, 0.0, 0.0, 0.0, 0.0, 0.0, 0.0, 0.0, 0.0, 0.0, 0.0, 0.0, 0.0, 0.0, 0.0, 0.0, 0.0, 0.0, 0.0, 0.0, 0.0, 0.0, 0.0, 0.0, 0.0, 0.0, 0.0, 0.0, 0.0, 0.0, 0.0, 0.0, 0.0, 0.0, 0.0, 0.0, 0.0, 0.0, 0.0, 0.0, 0.0, 0.0, 0.0, 0.0, 0.0, 0.0, 0.0, 0.0, 0.0, 0.0, 0.0, 0.0, 0.0, 0.0, 0.0, 0.0, 0.0, 0.0, 0.0, 0.0, 0.0, 0.0, 0.0, 0.0, 0.0, 0.0, 0.0, 0.0, 0.0, 0.0, 0.0, 0.0, 0.0, 0.0, 0.0, 0.0, 0.0, 0.0, 0.0, 0.0, 0.0, 0.0, 0.0, 0.0, 0.0, 0.0, 0.0, 0.0, 0.0, 0.0, 0.0, 0.0, 0.0, 0.0, 0.0, 0.0, 0.0, 0.0, 0.0, 0.0, 0.0, 0.0, 0.0, 0.0, 0.0, 0.0, 0.0, 0.0, 0.0, 0.0, 0.0, 0.0, 0.0, 0.0, 0.0, 0.0, 0.0, 0.0, 0.0, 0.0, 0.0, 0.0, 0.0, 0.0, 0.0, 0.0, 0.0, 0.0, 0.0, 0.0, 0.0, 0.0, 0.0, 0.0, 0.0, 0.0, 0.0, 0.0, 0.0, 0.0, 0.0, 0.0, 0.0, 0.0, 0.0, 0.0, 0.0, 0.0, 0.0, 0.0, 0.0, 0.0, 0.0, 0.0, 0.0, 0.0, 0.0, 0.0, 0.0, 0.0, 0.0, 0.0, 0.0, 0.0, 0.0, 0.0, 0.0, 0.0, 0.0, 0.0, 0.0, 0.0, 0.0, 0.0, 0.0, 0.0, 0.0, 0.0, 0.0, 0.0, 0.0, 0.0, 0.0, 0.0, 0.0, 0.0, 0.0, 0.0, 0.0, 0.0, 0.0, 0.0, 0.0, 0.0, 0.0, 0.0, 0.0, 0.0, 0.0, 0.0, 0.0, 0.0, 0.0, 0.0, 0.0, 0.0, 0.0, 0.0, 0.0, 0.0, 0.0, 0.0, 0.0, 0.0, 0.0, 0.0, 0.0, 0.0, 0.0, 0.0, 0.0, 0.0, 0.0, 0.0, 0.0, 0.0, 0.0, 0.0, 0.0, 0.0, 0.0, 0.0, 0.0, 0.0, 0.0, 0.0, 0.0, 0.0, 0.0, 0.0, 0.0, 0.0, 0.0, 0.0, 0.0, 0.0, 0.0, 0.0, 0.0, 0.0, 0.0, 0.0, 0.0, 0.0, 0.0, 0.0, 0.0, 0.0, 0.0, 0.0, 0.0, 0.0, 0.0, 0.0, 0.0, 0.0, 0.0, 0.0, 0.0, 0.0, 0.7193, 0.6268, 0.4749, 0.598, 0.4484, 0.4429, 0.007867, 0.8178, 0.1676, 0.9345, 0.14, 0.9716, 0.9856, 0.4429, 0.8476, 0.5302, 0.8085, 0.5046, 0.8085, 0.5046, 0.7845, 0.6926, 0.7351, 0.6934, 0.5184, 0.4429, 0.8429, 0.267, 0.8577, 0.4429, 0.5139, 0.3892, 0.4768, 0.3332, 0.7213, 0.08358, 0.7273, 0.6742, 0.7273, 0.7411, 0.4749, 0.8173, 0.3438, 0.3925, 0.3393, 0.4461, 0.0, 0.4461, 0.007867, 0.6002, 0.05395, 0.8022, 0.007867, 0.8178, 0.3809, 0.3365, 0.01482, 0.2703, 0.1364, 0.08684, 0.5184, 0.4429, 0.5139, 0.3892, 0.8429, 0.267, 0.5139, 0.3892, 0.7213, 0.08358, 0.8429, 0.267, 0.9856, 1.0, 0.8476, 0.8692, 1.0, 0.9565, 0.8085, 0.8986, 0.7845, 0.6926, 0.8476, 0.8692, 0.7193, 0.6268, 0.7273, 0.6742, 0.4749, 0.598, 0.4289, 0.311, 0.1364, 0.08684, 0.2935, 0.003263, 0.7273, 0.6742, 0.4749, 0.8173, 0.4749, 0.598, 0.4289, 0.311, 0.3809, 0.3365, 0.1364, 0.08684, 0.7213, 0.08358, 0.4768, 0.3332, 0.4289, 0.3077, 0.7213, 0.08358, 0.4289, 0.3077, 0.5642, 0.0, 0.3438, 0.3925, 0.0, 0.4461, 0.01482, 0.2703, 0.3809, 0.3365, 0.3438, 0.3925, 0.01482, 0.2703, 0.463, 0.5987, 0.4289, 0.8008, 0.4289, 0.6135, 0.463, 0.5987, 0.4484, 0.4429, 0.4749, 0.598, 0.463, 0.8164, 0.4749, 0.598, 0.4749, 0.8173, 0.729, 0.07966, 0.8429, 0.267, 0.7213, 0.08358, 0.1286, 0.08293, 0.01482, 0.2703, 0.007977, 0.2649, 0.007867, 0.8178, 4.392e-08, 0.5994, 0.007867, 0.6002, 0.4367, 0.9703, 0.4749, 0.8173, 0.4484, 0.9724, 0.2845, 0.0, 0.1364, 0.08684, 0.1286, 0.08293, 0.8013, 0.5049, 0.7351, 0.6934, 0.7273, 0.6951, 0.007867, 0.6002, 0.1676, 0.4824, 0.05395, 0.6149, 0.007867, 0.8178, 0.05395, 0.8022, 0.1676, 0.9345, 0.9856, 0.4429, 1.0, 0.4771, 0.8476, 0.5302, 0.8085, 0.5046, 0.8476, 0.5302, 0.7845, 0.6926, 0.007867, 0.6002, 0.05395, 0.6149, 0.05395, 0.8022, 0.9856, 1.0, 0.8085, 0.8986, 0.8476, 0.8692, 0.8085, 0.8986, 0.7351, 0.6934, 0.7845, 0.6926, 0.463, 0.5987, 0.463, 0.8164, 0.4289, 0.8008, 0.463, 0.5987, 0.4367, 0.4448, 0.4484, 0.4429, 0.463, 0.8164, 0.463, 0.5987, 0.4749, 0.598, 0.729, 0.07966, 0.8497, 0.2617, 0.8429, 0.267, 0.1286, 0.08293, 0.1364, 0.08684, 0.01482, 0.2703, 0.007867, 0.8178, 0.0, 0.8187, 4.392e-08, 0.5994, 0.4367, 0.9703, 0.463, 0.8164, 0.4749, 0.8173, 0.2845, 0.0, 0.2935, 0.003263, 0.1364, 0.08684, 0.8013, 0.5049, 0.8085, 0.5046, 0.7351, 0.6934, 0.007867, 0.6002, 0.14, 0.4461, 0.1676, 0.4824, 0.0, 0.0, 0.0, 0.0, 0.0, 0.0, 0.0, 0.0, 0.0, 0.0, 0.0, 0.0, 0.0, 0.0, 0.0, 0.0, 0.0, 0.0, 0.0, 0.0, 0.0, 0.0, 0.0, 0.0, 0.0, 0.0, 0.0, 0.0, 0.0, 0.0, 0.0, 0.0, 0.0, 0.0, 0.0, 0.0, 0.0, 0.0, 0.0, 0.0, 0.0, 0.0, 0.0, 0.0, 0.0, 0.0, 0.0, 0.0, 0.0, 0.0, 0.0, 0.0, 0.0, 0.0, 0.0, 0.0, 0.0, 0.0, 0.0, 0.0, 0.0, 0.0, 0.0, 0.0, 0.0, 0.0, 0.0, 0.0, 0.0, 0.0, 0.0, 0.0, 0.0, 0.0, 0.0, 0.0, 0.0, 0.0, 0.0, 0.0, 0.0, 0.0, 0.0, 0.0, 0.0, 0.0, 0.0, 0.0, 0.0, 0.0, 0.0, 0.0, 0.0, 0.0, 0.0, 0.0])
_uv = me_cone_000.uv_layers.new(name='id-mesh-4-texcoord-0')
_uv.uv.foreach_set('vector', [0.0, 0.0, 0.0, 0.0, 0.0, 0.0, 0.0, 0.0, 0.0, 0.0, 0.0, 0.0, 0.0, 0.0, 0.0, 0.0, 0.0, 0.0, 0.0, 0.0, 0.0, 0.0, 0.0, 0.0, 0.0, 0.0, 0.0, 0.0, 0.0, 0.0, 0.0, 0.0, 0.0, 0.0, 0.0, 0.0, 0.0, 0.0, 0.0, 0.0, 0.0, 0.0, 0.0, 0.0, 0.0, 0.0, 0.0, 0.0, 0.0, 0.0, 0.0, 0.0, 0.0, 0.0, 0.0, 0.0, 0.0, 0.0, 0.0, 0.0, 0.0, 0.0, 0.0, 0.0, 0.0, 0.0, 0.0, 0.0, 0.0, 0.0, 0.0, 0.0, 0.0, 0.0, 0.0, 0.0, 0.0, 0.0, 0.0, 0.0, 0.0, 0.0, 0.0, 0.0, 0.0, 0.0, 0.0, 0.0, 0.0, 0.0, 0.0, 0.0, 0.0, 0.0, 0.0, 0.0, 0.0, 0.0, 0.0, 0.0, 0.0, 0.0, 0.0, 0.0, 0.0, 0.0, 0.0, 0.0, 0.0, 0.0, 0.0, 0.0, 0.0, 0.0, 0.0, 0.0, 0.0, 0.0, 0.0, 0.0, 0.0, 0.0, 0.0, 0.0, 0.0, 0.0, 0.0, 0.0, 0.0, 0.0, 0.0, 0.0, 0.0, 0.0, 0.0, 0.0, 0.0, 0.0, 0.0, 0.0, 0.0, 0.0, 0.0, 0.0, 0.0, 0.0, 0.0, 0.0, 0.0, 0.0, 0.0, 0.0, 0.0, 0.0, 0.0, 0.0, 0.0, 0.0, 0.0, 0.0, 0.0, 0.0, 0.0, 0.0, 0.0, 0.0, 0.0, 0.0, 0.0, 0.0, 0.0, 0.0, 0.0, 0.0, 0.0, 0.0, 0.0, 0.0, 0.0, 0.0, 0.0, 0.0, 0.0, 0.0, 0.0, 0.0, 0.0, 0.0, 0.0, 0.0, 0.0, 0.0, 0.0, 0.0, 0.0, 0.0, 0.0, 0.0, 0.0, 0.0, 0.0, 0.0, 0.0, 0.0, 0.0, 0.0, 0.0, 0.0, 0.0, 0.0, 0.0, 0.0, 0.0, 0.0, 0.0, 0.0, 0.0, 0.0, 0.0, 0.0, 0.0, 0.0, 0.0, 0.0, 0.0, 0.0, 0.0, 0.0, 0.0, 0.0, 0.0, 0.0, 0.0, 0.0, 0.0, 0.0, 0.0, 0.0, 0.0, 0.0, 0.0, 0.0, 0.0, 0.0, 0.0, 0.0, 0.0, 0.0, 0.0, 0.0, 0.0, 0.0, 0.0, 0.0, 0.0, 0.0, 0.0, 0.0, 0.0, 0.0, 0.0, 0.0, 0.0, 0.0, 0.0, 0.0, 0.0, 0.0, 0.0, 0.0, 0.0, 0.0, 0.0, 0.0, 0.0, 0.0, 0.0, 0.0, 0.0, 0.0, 0.0, 0.0, 0.0, 0.0, 0.0, 0.0, 0.0, 0.0, 0.0, 0.0, 0.0, 0.0, 0.0, 0.0, 0.0, 0.0, 0.0, 0.0, 0.0, 0.0, 0.0, 0.0, 0.0, 0.0, 0.0, 0.0, 0.0, 0.0, 0.0, 0.0, 0.0, 0.0, 0.0, 0.0, 0.0, 0.0, 0.0, 0.0, 0.0, 0.0, 0.0, 0.0, 0.0, 0.0, 0.0, 0.0, 0.0, 0.0, 0.0, 0.0, 0.0, 0.0, 0.0, 0.0, 0.0, 0.0, 0.0, 0.0, 0.0, 0.0, 0.0, 0.0, 0.0, 0.0, 0.0, 0.0, 0.0, 0.0, 0.0, 0.0, 0.0, 0.0, 0.0, 0.0, 0.0, 0.0, 0.0, 0.0, 0.0, 0.0, 0.0, 0.0, 0.0, 0.0, 0.0, 0.0, 0.0, 0.0, 0.0, 0.0, 0.0, 0.0, 0.0, 0.0, 0.0, 0.0, 0.0, 0.0, 0.0, 0.0, 0.0, 0.0, 0.0, 0.0, 0.0, 0.0, 0.0, 0.0, 0.0, 0.0, 0.0, 0.0, 0.0, 0.0, 0.0, 0.0, 0.0, 0.0, 0.0, 0.0, 0.0, 0.0, 0.0, 0.0, 0.0, 0.0, 0.0, 0.0, 0.0, 0.0, 0.0, 0.0, 0.0, 0.0, 0.0, 0.0, 0.0, 0.0, 0.0, 0.0, 0.0, 0.0, 0.0, 0.0, 0.0, 0.0, 0.0, 0.0, 0.0, 0.0, 0.0, 0.0, 0.0, 0.0, 0.0, 0.0, 0.0, 0.0, 0.0, 0.0, 0.0, 0.0, 0.0, 0.0, 0.0, 0.0, 0.0, 0.0, 0.0, 0.0, 0.0, 0.0, 0.0, 0.0, 0.0, 0.0, 0.0, 0.0, 0.0, 0.0, 0.0, 0.0, 0.0, 0.0, 0.0, 0.0, 0.0, 0.0, 0.0, 0.0, 0.0, 0.0, 0.0, 0.0, 0.0, 0.0, 0.0, 0.0, 0.0, 0.0, 0.0, 0.0, 0.0, 0.0, 0.0, 0.0, 0.0, 0.0, 0.0, 0.0, 0.0, 0.0, 0.0, 0.0, 0.0, 0.0, 0.0, 0.0, 0.0, 0.0, 0.0, 0.0, 0.0, 0.0, 0.0, 0.0, 0.0, 0.0, 0.0, 0.0, 0.0, 0.0, 0.0, 0.0, 0.0, 0.0, 0.0, 0.0, 0.0, 0.0, 0.0, 0.0, 0.0, 0.0, 0.0, 0.0, 0.0, 0.0, 0.0, 0.0, 0.0, 0.0, 0.0, 0.0, 0.0, 0.0, 0.0, 0.0, 0.0, 0.0, 0.0, 0.0, 0.0, 0.0, 0.0, 0.0, 0.0, 0.0, 0.0, 0.0, 0.0, 0.0, 0.0, 0.0, 0.0, 0.0, 0.0, 0.0, 0.0, 0.0, 0.0, 0.0, 0.0, 0.0, 0.0, 0.0, 0.0, 0.0, 0.0, 0.0, 0.0, 0.0, 0.0, 0.0, 0.0, 0.0, 0.0, 0.0, 0.0, 0.0, 0.0, 0.0, 0.0, 0.0, 0.0, 0.0, 0.0, 0.0, 0.0, 0.0, 0.0, 0.0, 0.0, 0.0, 0.0, 0.0, 0.0, 0.0, 0.0, 0.0, 0.0, 0.0, 0.0, 0.0, 0.0, 0.0, 0.0, 0.0, 0.0, 0.0, 0.0, 0.0, 0.0, 0.0, 0.0, 0.0, 0.0, 0.0, 0.0, 0.0, 0.0, 0.0, 0.0, 0.0, 0.0, 0.0, 0.0, 0.0, 0.0, 0.0, 0.0, 0.0, 0.0, 0.0, 0.0, 0.0, 0.0, 0.0, 0.0, 0.0, 0.0, 0.0, 0.0, 0.0, 0.0, 0.0, 0.0, 0.0, 0.0, 0.0, 0.0, 0.0, 0.0, 0.0, 0.0, 0.0, 0.0, 0.0, 0.0, 0.0, 0.0, 0.0, 0.0, 0.0, 0.0, 0.0, 0.0, 0.0, 0.0, 0.0, 0.0, 0.0, 0.0, 0.0, 0.0, 0.0, 0.0, 0.0, 0.0, 0.0, 0.0, 0.0, 0.0, 0.0, 0.0, 0.0, 0.0, 0.0, 0.0, 0.0, 0.0, 0.0, 0.0, 0.0, 0.0, 0.0, 0.0, 0.0, 0.0, 0.0, 0.0, 0.0, 0.0, 0.0, 0.0, 0.0, 0.0, 0.0, 0.0, 0.0, 0.0, 0.0, 0.0, 0.0, 0.0, 0.0, 0.0, 0.0, 0.0, 0.0, 0.0, 0.0, 0.0, 0.0, 0.0, 0.0, 0.0, 0.0, 0.0, 0.0, 0.0, 0.0, 0.0, 0.0, 0.0, 0.0, 0.0, 0.0, 0.0, 0.0, 0.0, 0.0, 0.0, 0.0, 0.0, 0.0, 0.0, 0.0, 0.0, 0.0, 0.0, 0.0, 0.0, 0.0, 0.0, 0.0, 0.0, 0.0, 0.0, 0.0, 0.0, 0.0, 0.0, 0.0, 0.0, 0.0, 0.0, 0.0, 0.0, 0.0, 0.0, 0.0, 0.0, 0.0, 0.0, 0.0, 0.0, 0.0, 0.0, 0.0, 0.0, 0.0, 0.0, 0.0, 0.0, 0.0, 0.0, 0.0, 0.0, 0.0, 0.0, 0.0, 0.0, 0.0, 0.0, 0.0, 0.0, 0.0, 0.0, 0.0, 0.0, 0.0, 0.0, 0.0, 0.0, 0.0, 0.0, 0.0, 0.0, 0.0, 0.0, 0.0, 0.0, 0.0, 0.0, 0.0, 0.0, 0.0, 0.0, 0.0, 0.0, 0.0, 0.0, 0.0, 0.0, 0.0, 0.0, 0.0, 0.0, 0.0, 0.0, 0.0, 0.0, 0.0, 0.0, 0.0, 0.0, 0.0, 0.0, 0.0, 0.0, 0.0, 0.0, 0.0, 0.0, 0.0, 0.0, 0.0, 0.0, 0.0, 0.0, 0.0, 0.0, 0.0, 0.0, 0.0, 0.0, 0.0, 0.0, 0.0, 0.0, 0.0, 0.0, 0.0, 0.0, 0.0, 0.0, 0.0, 0.0, 0.0, 0.0, 0.0, 0.0, 0.0, 0.0, 0.0, 0.0, 0.0, 0.0, 0.0, 0.0, 0.0, 0.0, 0.0, 0.0, 0.0, 0.0, 0.0, 0.0, 0.0, 0.0, 0.0, 0.0, 0.0, 0.0, 0.0, 0.0, 0.0, 0.0, 0.0, 0.0, 0.0, 0.0, 0.0, 0.0, 0.0, 0.0, 0.0, 0.0, 0.0, 0.0, 0.0, 0.0, 0.0, 0.0, 0.0, 0.0, 0.0, 0.0, 0.0, 0.0, 0.0, 0.0, 0.0, 0.0, 0.0, 0.0, 0.0, 0.0, 0.0, 0.0, 0.0, 0.0, 0.0, 0.0, 0.0, 0.0, 0.0, 0.0, 0.0, 0.0, 0.0, 0.0, 0.0, 0.0, 0.0, 0.0, 0.0, 0.0, 0.0, 0.0, 0.0, 0.0, 0.0, 0.0, 0.0, 0.0, 0.0, 0.0, 0.0, 0.0, 0.0, 0.0, 0.0, 0.0, 0.0, 0.0, 0.0, 0.0, 0.0, 0.0, 0.0, 0.0, 0.0, 0.0, 0.0, 0.0, 0.0, 0.0, 0.0, 0.0, 0.0, 0.0, 0.0, 0.0, 0.0, 0.0, 0.0, 0.0, 0.0, 0.0, 0.0, 0.0, 0.0, 0.0, 0.0, 0.0, 0.0, 0.0, 0.0, 0.0, 0.0, 0.0, 0.0, 0.0, 0.0, 0.0, 0.0, 0.0, 0.0, 0.0, 0.0, 0.0, 0.0, 0.0, 0.0, 0.0, 0.0, 0.0, 0.0, 0.0, 0.0, 0.0, 0.0, 0.0, 0.0, 0.0, 0.0, 0.0, 0.0, 0.0, 0.0, 0.0, 0.0, 0.0, 0.0, 0.0, 0.0, 0.0, 0.0, 0.0, 0.0, 0.0, 0.0, 0.0, 0.0, 0.0, 0.0, 0.0, 0.0, 0.0, 0.0, 0.0, 0.0, 0.0, 0.0, 0.0, 0.0, 0.0, 0.0, 0.0, 0.0, 0.0, 0.0, 0.0, 0.0, 0.0, 0.0, 0.0, 0.0, 0.0, 0.0, 0.0, 0.0, 0.0, 0.0, 0.0, 0.0, 0.0, 0.0, 0.0, 0.0, 0.0, 0.0, 0.0, 0.0, 0.0, 0.0, 0.0, 0.0, 0.0, 0.0, 0.0, 0.0, 0.0, 0.0, 0.0, 0.0, 0.0, 0.0, 0.0, 0.0, 0.0, 0.0, 0.0, 0.0, 0.0, 0.0, 0.0, 0.0, 0.0, 0.0, 0.0, 0.0, 0.0, 0.0, 0.09674, 0.5646, 0.2765, 1.0, 0.0, 1.0, 0.5755, 0.1034, 1.0, 0.0, 1.0, 0.225, 0.5359, 0.1772, 1.0, 0.225, 0.8681, 0.4708, 0.5755, 0.5741, 1.0, 0.4708, 1.0, 0.6958, 0.5359, 0.6479, 1.0, 0.6958, 0.8681, 0.9416, 0.09674, 0.5646, 0.1798, 0.5646, 0.2765, 1.0, 0.5755, 0.1034, 0.5755, 0.0358, 1.0, 0.0, 0.5359, 0.1772, 0.5755, 0.1034, 1.0, 0.225, 0.5755, 0.5741, 0.5755, 0.5066, 1.0, 0.4708, 0.5359, 0.6479, 0.5755, 0.5741, 1.0, 0.6958, 0.4771, 0.4271, 0.01848, 0.3404, 0.1701, 0.1066, 0.4315, 0.4973, 0.0, 0.5646, 0.01848, 0.3404, 0.5359, 0.3951, 0.1701, 0.1066, 0.366, 0.0, 0.4771, 0.4271, 0.4315, 0.4973, 0.01848, 0.3404, 0.4315, 0.4973, 0.426, 0.5646, 0.0, 0.5646, 0.5359, 0.3951, 0.4771, 0.4271, 0.1701, 0.1066])
me_cone_000.materials.append(mat_foilage)
me_cone_000.materials.append(mat_bark)
me_cone_000.use_remesh_preserve_volume = False
me_cone_000.use_remesh_preserve_attributes = False
me_cone_000.use_mirror_vertex_groups = False
me_cone_000.update()

# ---- objects
ob_tree2 = bpy.data.objects.new('Tree2', me_cone_000)

# ---- transforms, parenting, visibility, modifiers, constraints
ob_tree2.location = (0.0, 0.0, 0.0)
ob_tree2.lineart.crease_threshold = 0.0

# ---- collection membership
col_collection_1.objects.link(ob_tree2)

# ---- scene / render settings (as saved in the file)
scene.frame_start = 1; scene.frame_end = 250; scene.frame_set(1)
scene.render.engine = 'CYCLES'
scene.render.resolution_percentage = 50
scene.render.dither_intensity = 0.0
scene.cycles.use_denoising = False
scene.cycles.samples = 128
scene.cycles.sampling_pattern = 'TABULATED_SOBOL'
scene.cycles.use_adaptive_sampling = False
scene.cycles.use_light_tree = False
scene.cycles.blur_glossy = 0.0
scene.cycles.sample_clamp_indirect = 0.0
scene.view_settings.view_transform = 'Standard'
bpy.context.view_layer.update()

# ---- added for rendering (the .blend has no active camera and no usable light): camera, sun
cam_auto = bpy.data.cameras.new('AutoCamera')
cam_auto.lens = 50.0
cam_auto.sensor_width = 36.0
cam_auto.clip_end = 1000.0
ob_auto_camera = bpy.data.objects.new('AutoCamera', cam_auto)
scene.collection.objects.link(ob_auto_camera)
ob_auto_camera.location = (6.35032, -7.62039, 7.84209)
ob_auto_camera.rotation_euler = (1.09748, -7.21219e-08, 0.694738)
scene.camera = ob_auto_camera
light_auto_sun = bpy.data.lights.new('AutoSun', 'SUN')
light_auto_sun.energy = 3.0
light_auto_sun.angle = 0.0523599
ob_auto_sun = bpy.data.objects.new('AutoSun', light_auto_sun)
scene.collection.objects.link(ob_auto_sun)
ob_auto_sun.rotation_euler = (0.872665, 0.174533, 0.523599)
bpy.context.view_layer.update()
